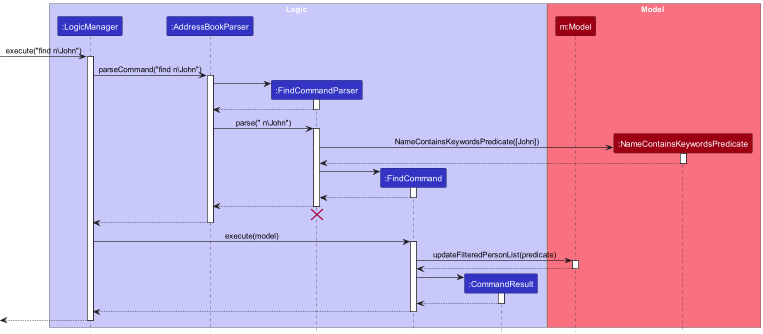

The diagram above was rendered by PlantUML. Its source (embedded in the PNG):
@startuml
!include style.puml
skinparam ArrowFontStyle plain

box Logic LOGIC_COLOR_T1
participant ":LogicManager" as LogicManager LOGIC_COLOR
participant ":AddressBookParser" as AddressBookParser LOGIC_COLOR
participant ":FindCommandParser" as FindCommandParser LOGIC_COLOR
participant ":FindCommand" as FindCommand LOGIC_COLOR
participant ":CommandResult" as CommandResult LOGIC_COLOR
end box

box Model MODEL_COLOR_T1
participant "m:Model" as Model MODEL_COLOR
participant ":NameContainsKeywordsPredicate" as NameContainsKeywordsPredicate MODEL_COLOR

end box
[-> LogicManager : execute("find n\John")
activate LogicManager
LogicManager -> AddressBookParser : parseCommand("find n\John")
activate AddressBookParser

create FindCommandParser
AddressBookParser -> FindCommandParser
activate FindCommandParser

FindCommandParser --> AddressBookParser
deactivate FindCommandParser

AddressBookParser -> FindCommandParser : parse(" n\John")
activate FindCommandParser

create NameContainsKeywordsPredicate
FindCommandParser -> NameContainsKeywordsPredicate: NameContainsKeywordsPredicate([John])
activate NameContainsKeywordsPredicate

NameContainsKeywordsPredicate --> FindCommandParser :
deactivate NameContainsKeywordsPredicate

create FindCommand
FindCommandParser -> FindCommand
activate FindCommand

FindCommand --> FindCommandParser :
deactivate FindCommand

FindCommandParser --> AddressBookParser
deactivate FindCommandParser
'Hidden arrow to position the destroy marker below the end of the activation bar.
FindCommandParser -[hidden]-> AddressBookParser
destroy FindCommandParser

AddressBookParser --> LogicManager
deactivate AddressBookParser

LogicManager -> FindCommand : execute(model)
activate FindCommand
'add parameters of add command here; replace '1''
FindCommand -> Model : updateFilteredPersonList(predicate)
activate Model

Model --> FindCommand
deactivate Model

create CommandResult
FindCommand -> CommandResult
activate CommandResult

CommandResult --> FindCommand
deactivate CommandResult

FindCommand --> LogicManager :
deactivate FindCommand

[<--LogicManager
deactivate LogicManager
@enduml